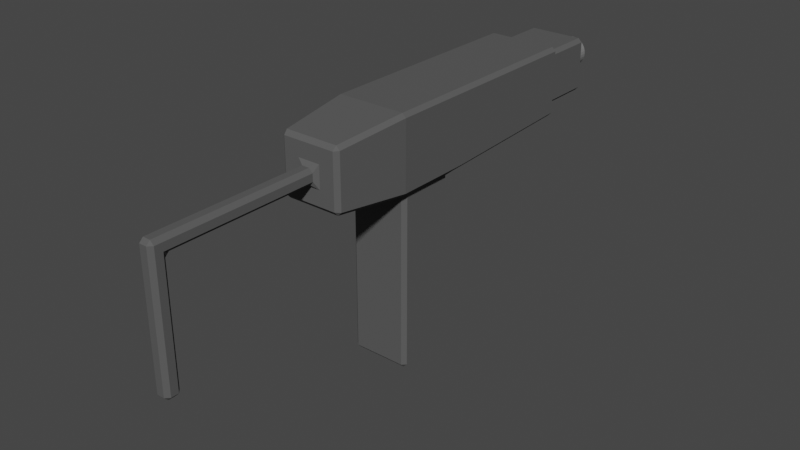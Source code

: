# Source: uzi.blend  (saved by Blender 3.6.13; exported with 4.5.12 LTS)
import bpy
from mathutils import Matrix  # noqa: F401  (used for matrix-valued properties, if any)

bpy.ops.wm.read_factory_settings(use_empty=True)
scene = bpy.context.scene
scene.name = 'Scene'

# ---- collections
col_collection = bpy.data.collections.new('Collection'); scene.collection.children.link(col_collection)

# ---- materials (node trees are filled in below, after node groups)
mat_body = bpy.data.materials.new('Body')
mat_body.alpha_threshold = 0.0
mat_body.use_transparent_shadow = False
mat_body.roughness = 0.5
mat_body.line_color = (0.0, 0.0, 0.0, 1.0)
mat_muzzle = bpy.data.materials.new('Muzzle')
mat_muzzle.use_transparent_shadow = False

# ---- material node trees
mat_body.use_nodes = True; mat_body.node_tree.nodes.clear()
_N = mat_body.node_tree.nodes; _L = mat_body.node_tree.links
n0 = _N.new('ShaderNodeOutputMaterial'); n0.name = 'Material Output'; n0.location = (300, 300)
n1 = _N.new('ShaderNodeBsdfPrincipled'); n1.name = 'Principled BSDF'; n1.location = (10, 300)
n1.distribution = 'GGX'
n1.subsurface_method = 'RANDOM_WALK_SKIN'
n1.inputs[0].default_value = (0.1, 0.1, 0.1, 1.0)
n1.inputs[3].default_value = 1.45
n1.inputs[13].default_value = 0.0
n1.inputs[27].default_value = (0.0, 0.0, 0.0, 1.0)
n1.inputs[28].default_value = 1.0
_L.new(n1.outputs[0], n0.inputs[0])
n0.is_active_output = True
mat_muzzle.use_nodes = True; mat_muzzle.node_tree.nodes.clear()
_N = mat_muzzle.node_tree.nodes; _L = mat_muzzle.node_tree.links
n0 = _N.new('ShaderNodeBsdfPrincipled'); n0.name = 'Principled BSDF'; n0.location = (10, 300)
n0.distribution = 'GGX'
n0.subsurface_method = 'RANDOM_WALK_SKIN'
n0.inputs[0].default_value = (0.2, 0.2, 0.2, 1.0)
n0.inputs[3].default_value = 1.45
n0.inputs[27].default_value = (0.0, 0.0, 0.0, 1.0)
n0.inputs[28].default_value = 1.0
n1 = _N.new('ShaderNodeOutputMaterial'); n1.name = 'Material Output'; n1.location = (300, 300)
_L.new(n0.outputs[0], n1.inputs[0])
n1.is_active_output = True

# ---- world
world_world = bpy.data.worlds.new('World'); scene.world = world_world
world_world.use_nodes = True; world_world.node_tree.nodes.clear()
_N = world_world.node_tree.nodes; _L = world_world.node_tree.links
n0 = _N.new('ShaderNodeOutputWorld'); n0.name = 'World Output'; n0.location = (300, 300)
n1 = _N.new('ShaderNodeBackground'); n1.name = 'Background'; n1.location = (10, 300)
n1.inputs[0].default_value = (0.05088, 0.05088, 0.05088, 1.0)
_L.new(n1.outputs[0], n0.inputs[0])
n0.is_active_output = True
world_world.color = (0.05088, 0.05088, 0.05088)
world_world.use_sun_shadow = False
world_world.sun_shadow_jitter_overblur = 0.0

# ---- meshes
me_cube = bpy.data.meshes.new('Cube')
me_cube.from_pydata([(0.6563, 0.7719, 1.088), (0.8438, 0.8656, 1.181), (0.75, 0.6781, 1.088), (0.6563, 0.6781, -3.319), (0.6563, 0.7719, -3.225), (0.75, 0.6781, -3.225), (0.75, -0.6344, 1.088), (0.8438, -0.8219, 1.181), (0.6563, -0.7281, 1.088), (0.75, -0.6344, -3.225), (0.6563, -0.7281, -3.225), (0.6563, -0.6344, -3.319), (-0.6563, 0.7719, 1.088), (-0.75, 0.6781, 1.088), (-0.8438, 0.8656, 1.181), (-0.75, 0.6781, -3.225), (-0.6563, 0.7719, -3.225), (-0.6563, 0.6781, -3.319), (-0.75, -0.6344, 1.088), (-0.6563, -0.7281, 1.088), (-0.8438, -0.8219, 1.181), (-0.6563, -0.6344, -3.319), (-0.6563, -0.7281, -3.225), (-0.75, -0.6344, -3.225), (0.9375, -0.9156, 1.275), (0.8436, -0.9156, 1.181), (-0.8436, -0.9156, 1.181), (-0.9375, -0.9156, 1.275), (0.8436, 0.9594, 1.181), (0.9375, 0.9594, 1.275), (-0.9375, 0.9594, 1.275), (-0.8436, 0.9594, 1.181), (0.8436, -0.9156, 3.056), (0.9375, -0.9156, 2.962), (-0.9375, -0.9156, 2.962), (-0.8436, -0.9156, 3.056), (0.9375, 0.9594, 2.962), (0.8436, 0.9594, 3.056), (-0.8436, 0.9594, 3.056), (-0.9375, 0.9594, 2.962), (-0.8436, 4.616, 1.328), (-0.9375, 4.616, 1.422), (-0.8438, 4.709, 1.425), (0.8438, 4.709, 1.425), (0.9375, 4.616, 1.422), (0.8436, 4.616, 1.328), (-0.8438, 4.709, 2.963), (-0.9375, 4.616, 2.962), (-0.8436, 4.616, 3.056), (0.8436, 4.616, 3.056), (0.9375, 4.616, 2.962), (0.8438, 4.709, 2.963), (0.6654, -2.697, 1.36), (0.7593, -2.697, 1.453), (0.6563, -2.791, 1.463), (-0.6563, -2.791, 1.463), (-0.7593, -2.697, 1.453), (-0.6654, -2.697, 1.36), (0.6563, -2.791, 2.775), (0.7593, -2.697, 2.784), (0.6654, -2.697, 2.878), (-0.6654, -2.697, 2.878), (-0.7593, -2.697, 2.784), (-0.6563, -2.791, 2.775), (-0.6563, 4.803, 1.519), (-0.8438, 4.709, 1.425), (-0.75, 4.803, 1.613), (0.6563, 4.803, 1.519), (0.75, 4.803, 1.613), (0.8438, 4.709, 1.425), (-0.6563, 4.803, 2.869), (-0.75, 4.803, 2.775), (-0.8438, 4.709, 2.963), (0.6563, 4.803, 2.869), (0.8438, 4.709, 2.963), (0.75, 4.803, 2.775), (-0.6563, 6.116, 1.519), (-0.75, 6.116, 1.613), (-0.6563, 6.209, 1.613), (0.6563, 6.116, 1.519), (0.6563, 6.209, 1.613), (0.75, 6.116, 1.613), (-0.6563, 6.116, 2.869), (-0.6563, 6.209, 2.775), (-0.75, 6.116, 2.775), (0.6563, 6.116, 2.869), (0.75, 6.116, 2.775), (0.6563, 6.209, 2.775), (0.09375, -2.884, 1.931), (0.2813, -2.791, 1.838), (0.1875, -2.884, 2.025), (-0.09375, -2.884, 1.931), (-0.1875, -2.884, 2.025), (-0.2813, -2.791, 1.838), (0.09375, -2.884, 2.306), (0.1875, -2.884, 2.213), (0.2813, -2.791, 2.4), (-0.09375, -2.884, 2.306), (-0.2813, -2.791, 2.4), (-0.1875, -2.884, 2.213), (0.09375, -6.541, 1.838), (0.09375, -6.447, 1.931), (0.1875, -6.634, 2.025), (-0.09375, -6.541, 1.838), (-0.1875, -6.634, 2.025), (-0.09375, -6.447, 1.931), (0.09375, -6.541, 2.306), (0.1875, -6.541, 2.213), (-0.1875, -6.541, 2.213), (-0.09375, -6.541, 2.306), (0.09375, -6.916, 1.931), (0.1875, -6.822, 1.931), (-0.1875, -6.822, 1.931), (-0.09375, -6.916, 1.931), (0.09375, -6.822, 2.306), (0.09375, -6.916, 2.213), (0.1875, -6.822, 2.213), (-0.09375, -6.822, 2.306), (-0.1875, -6.822, 2.213), (-0.09375, -6.916, 2.213), (0.09375, -6.541, -0.9749), (0.1875, -6.634, -0.9749), (0.09375, -6.634, -1.069), (-0.09375, -6.541, -0.9749), (-0.09375, -6.634, -1.069), (-0.1875, -6.634, -0.9749), (0.09375, -6.916, -0.9749), (0.09375, -6.822, -1.069), (0.1875, -6.822, -0.9749), (-0.09375, -6.916, -0.9749), (-0.1875, -6.822, -0.9749), (-0.09375, -6.822, -1.069), (0.05853, 6.959, 2.488), (-1.124e-08, 6.959, 2.494), (-6.921e-09, 6.959, 2.569), (-6.921e-09, 5.459, 2.569), (0.07316, 6.959, 2.562), (0.07316, 5.459, 2.562), (0.1435, 6.959, 2.54), (0.1435, 5.459, 2.54), (0.2083, 6.959, 2.506), (0.2083, 5.459, 2.506), (0.2652, 6.959, 2.459), (0.2652, 5.459, 2.459), (0.3118, 6.959, 2.402), (0.3118, 5.459, 2.402), (0.3465, 6.959, 2.337), (0.3465, 5.459, 2.337), (0.3678, 6.959, 2.267), (0.3678, 5.459, 2.267), (0.375, 6.959, 2.194), (0.375, 5.459, 2.194), (0.3678, 6.959, 2.121), (0.3678, 5.459, 2.121), (0.3465, 6.959, 2.05), (0.3465, 5.459, 2.05), (0.3118, 6.959, 1.986), (0.3118, 5.459, 1.986), (0.2652, 6.959, 1.929), (0.2652, 5.459, 1.929), (0.2083, 6.959, 1.882), (0.2083, 5.459, 1.882), (0.1435, 6.959, 1.847), (0.1435, 5.459, 1.847), (0.07316, 6.959, 1.826), (0.07316, 5.459, 1.826), (-6.921e-09, 6.959, 1.819), (-6.921e-09, 5.459, 1.819), (-0.07316, 6.959, 1.826), (-0.07316, 5.459, 1.826), (-0.1435, 6.959, 1.847), (-0.1435, 5.459, 1.847), (-0.2083, 6.959, 1.882), (-0.2083, 5.459, 1.882), (-0.2652, 6.959, 1.929), (-0.2652, 5.459, 1.929), (-0.3118, 6.959, 1.986), (-0.3118, 5.459, 1.986), (-0.3465, 6.959, 2.05), (-0.3465, 5.459, 2.05), (-0.3678, 6.959, 2.121), (-0.3678, 5.459, 2.121), (-0.375, 6.959, 2.194), (-0.375, 5.459, 2.194), (-0.3678, 6.959, 2.267), (-0.3678, 5.459, 2.267), (-0.3465, 6.959, 2.337), (-0.3465, 5.459, 2.337), (-0.3118, 6.959, 2.402), (-0.3118, 5.459, 2.402), (-0.2652, 6.959, 2.459), (-0.2652, 5.459, 2.459), (-0.2083, 6.959, 2.506), (-0.2083, 5.459, 2.506), (-0.1435, 6.959, 2.54), (-0.1435, 5.459, 2.54), (-0.07316, 6.959, 2.562), (-0.07316, 5.459, 2.562), (0.1148, 6.959, 2.471), (0.1667, 6.959, 2.443), (0.2121, 6.959, 2.406), (0.2494, 6.959, 2.361), (0.2772, 6.959, 2.309), (0.2942, 6.959, 2.252), (0.3, 6.959, 2.194), (0.2942, 6.959, 2.135), (0.2772, 6.959, 2.079), (0.2494, 6.959, 2.027), (0.2121, 6.959, 1.982), (0.1667, 6.959, 1.944), (0.1148, 6.959, 1.917), (0.05853, 6.959, 1.9), (-1.124e-08, 6.959, 1.894), (-0.05853, 6.959, 1.9), (-0.1148, 6.959, 1.917), (-0.1667, 6.959, 1.944), (-0.2121, 6.959, 1.982), (-0.2494, 6.959, 2.027), (-0.2772, 6.959, 2.079), (-0.2942, 6.959, 2.135), (-0.3, 6.959, 2.194), (-0.2942, 6.959, 2.252), (-0.2772, 6.959, 2.309), (-0.2494, 6.959, 2.361), (-0.2121, 6.959, 2.406), (-0.1667, 6.959, 2.443), (-0.1148, 6.959, 2.471), (-0.05853, 6.959, 2.488), (-0.05853, 6.209, 2.488), (-1.124e-08, 6.209, 2.494), (-0.1148, 6.209, 2.471), (-0.1667, 6.209, 2.443), (-0.2121, 6.209, 2.406), (-0.2494, 6.209, 2.361), (-0.2772, 6.209, 2.309), (-0.2942, 6.209, 2.252), (-0.3, 6.209, 2.194), (-0.2942, 6.209, 2.135), (-0.2772, 6.209, 2.079), (-0.2494, 6.209, 2.027), (-0.2121, 6.209, 1.982), (-0.1667, 6.209, 1.944), (-0.1148, 6.209, 1.917), (-0.05853, 6.209, 1.9), (-1.124e-08, 6.209, 1.894), (0.05853, 6.209, 1.9), (0.1148, 6.209, 1.917), (0.1667, 6.209, 1.944), (0.2121, 6.209, 1.982), (0.2494, 6.209, 2.027), (0.2772, 6.209, 2.079), (0.2942, 6.209, 2.135), (0.3, 6.209, 2.194), (0.2942, 6.209, 2.252), (0.2772, 6.209, 2.309), (0.2494, 6.209, 2.361), (0.2121, 6.209, 2.406), (0.1667, 6.209, 2.443), (0.1148, 6.209, 2.471), (0.05853, 6.209, 2.488)], [], [(7, 1, 28, 25), (20, 7, 25, 26), (14, 20, 26, 31), (10, 8, 19, 22), (1, 14, 31, 28), (5, 2, 6, 9), (24, 29, 36, 33), (23, 18, 13, 15), (26, 25, 52, 57), (17, 3, 11, 21), (38, 37, 49, 48), (43, 42, 65, 69), (24, 33, 59, 53), (34, 27, 56, 62), (51, 43, 69, 74), (36, 29, 44, 50), (32, 35, 61, 60), (30, 39, 47, 41), (63, 55, 93, 98), (30, 27, 34, 39), (37, 38, 35, 32), (28, 31, 40, 45), (80, 78, 83, 87), (42, 46, 72, 65), (46, 51, 74, 72), (55, 54, 89, 93), (91, 88, 101, 105), (75, 68, 81, 86), (66, 71, 84, 77), (70, 73, 85, 82), (94, 97, 109, 106), (54, 58, 96, 89), (58, 63, 98, 96), (67, 64, 76, 79), (102, 111, 128, 121), (103, 100, 120, 123), (99, 92, 104, 108), (90, 95, 107, 102), (124, 122, 127, 131), (113, 110, 115, 119), (112, 104, 125, 130), (110, 113, 129, 126), (108, 104, 112, 118), (102, 107, 116, 111), (106, 109, 117, 114), (0, 1, 2), (3, 4, 5), (6, 7, 8), (9, 10, 11), (12, 13, 14), (15, 16, 17), (18, 19, 20), (21, 22, 23), (40, 41, 42), (43, 44, 45), (46, 47, 48), (49, 50, 51), (52, 53, 54), (55, 56, 57), (58, 59, 60), (61, 62, 63), (64, 65, 66), (67, 68, 69), (70, 71, 72), (73, 74, 75), (76, 77, 78), (79, 80, 81), (82, 83, 84), (85, 86, 87), (88, 89, 90), (91, 92, 93), (94, 95, 96), (97, 98, 99), (100, 101, 102), (103, 104, 105), (114, 115, 116), (117, 118, 119), (120, 121, 122), (123, 124, 125), (126, 127, 128), (129, 130, 131), (17, 21, 23, 15), (3, 17, 16, 4), (2, 5, 4, 0), (22, 19, 18, 23), (8, 10, 9, 6), (12, 16, 15, 13), (7, 20, 19, 8), (1, 7, 6, 2), (21, 11, 10, 22), (20, 14, 13, 18), (14, 1, 0, 12), (11, 3, 5, 9), (29, 24, 25, 28), (27, 30, 31, 26), (37, 32, 33, 36), (35, 38, 39, 34), (42, 43, 45, 40), (48, 49, 51, 46), (41, 47, 46, 42), (50, 44, 43, 51), (36, 50, 49, 37), (47, 39, 38, 48), (30, 41, 40, 31), (44, 29, 28, 45), (54, 55, 57, 52), (60, 61, 63, 58), (53, 59, 58, 54), (62, 56, 55, 63), (24, 53, 52, 25), (56, 27, 26, 57), (32, 60, 59, 33), (34, 62, 61, 35), (64, 67, 69, 65), (72, 74, 73, 70), (65, 72, 71, 66), (74, 69, 68, 75), (78, 80, 79, 76), (82, 85, 87, 83), (77, 84, 83, 78), (86, 81, 80, 87), (75, 86, 85, 73), (84, 71, 70, 82), (76, 64, 66, 77), (81, 68, 67, 79), (88, 91, 93, 89), (96, 98, 97, 94), (89, 96, 95, 90), (98, 93, 92, 99), (100, 103, 105, 101), (91, 105, 104, 92), (109, 97, 99, 108), (107, 95, 94, 106), (101, 88, 90, 102), (114, 117, 119, 115), (111, 116, 115, 110), (118, 112, 113, 119), (106, 114, 116, 107), (117, 109, 108, 118), (122, 124, 123, 120), (126, 129, 131, 127), (127, 122, 121, 128), (130, 125, 124, 131), (112, 130, 129, 113), (128, 111, 110, 126), (120, 100, 102, 121), (125, 104, 103, 123), (16, 12, 0, 4), (138, 140, 199, 198), (134, 135, 137, 136), (154, 156, 207, 206), (136, 137, 139, 138), (170, 172, 215, 214), (138, 139, 141, 140), (186, 188, 223, 222), (140, 141, 143, 142), (148, 150, 204, 203), (142, 143, 145, 144), (164, 166, 212, 211), (144, 145, 147, 146), (180, 182, 220, 219), (146, 147, 149, 148), (142, 144, 201, 200), (148, 149, 151, 150), (196, 134, 133, 227), (150, 151, 153, 152), (158, 160, 209, 208), (152, 153, 155, 154), (174, 176, 217, 216), (154, 155, 157, 156), (190, 192, 225, 224), (156, 157, 159, 158), (136, 138, 198, 132), (158, 159, 161, 160), (152, 154, 206, 205), (160, 161, 163, 162), (168, 170, 214, 213), (162, 163, 165, 164), (184, 186, 222, 221), (164, 165, 167, 166), (146, 148, 203, 202), (166, 167, 169, 168), (162, 164, 211, 210), (168, 169, 171, 170), (178, 180, 219, 218), (170, 171, 173, 172), (194, 196, 227, 226), (172, 173, 175, 174), (140, 142, 200, 199), (174, 175, 177, 176), (156, 158, 208, 207), (176, 177, 179, 178), (172, 174, 216, 215), (178, 179, 181, 180), (188, 190, 224, 223), (180, 181, 183, 182), (150, 152, 205, 204), (182, 183, 185, 184), (166, 168, 213, 212), (184, 185, 187, 186), (182, 184, 221, 220), (186, 187, 189, 188), (144, 146, 202, 201), (188, 189, 191, 190), (134, 136, 132, 133), (190, 191, 193, 192), (160, 162, 210, 209), (192, 193, 195, 194), (137, 135, 197, 195, 193, 191, 189, 187, 185, 183, 181, 179, 177, 175, 173, 171, 169, 167, 165, 163, 161, 159, 157, 155, 153, 151, 149, 147, 145, 143, 141, 139), (218, 219, 237, 238), (194, 195, 197, 196), (192, 194, 226, 225), (196, 197, 135, 134), (176, 178, 218, 217), (229, 259, 258, 257, 256, 255, 254, 253, 252, 251, 250, 249, 248, 247, 246, 245, 244, 243, 242, 241, 240, 239, 238, 237, 236, 235, 234, 233, 232, 231, 230, 228), (199, 200, 256, 257), (207, 208, 248, 249), (215, 216, 240, 241), (223, 224, 232, 233), (133, 132, 259, 229), (204, 205, 251, 252), (212, 213, 243, 244), (220, 221, 235, 236), (201, 202, 254, 255), (209, 210, 246, 247), (217, 218, 238, 239), (225, 226, 230, 231), (198, 199, 257, 258), (206, 207, 249, 250), (214, 215, 241, 242), (222, 223, 233, 234), (203, 204, 252, 253), (211, 212, 244, 245), (219, 220, 236, 237), (200, 201, 255, 256), (208, 209, 247, 248), (216, 217, 239, 240), (224, 225, 231, 232), (132, 198, 258, 259), (205, 206, 250, 251), (213, 214, 242, 243), (227, 133, 229, 228), (221, 222, 234, 235), (226, 227, 228, 230), (202, 203, 253, 254), (210, 211, 245, 246)])
me_cube.polygons.foreach_set('material_index', [0, 0, 0, 0, 0, 0, 0, 0, 0, 0, 0, 0, 0, 0, 0, 0, 0, 0, 0, 0, 0, 0, 0, 0, 0, 0, 0, 0, 0, 0, 0, 0, 0, 0, 0, 0, 0, 0, 0, 0, 0, 0, 0, 0, 0, 0, 0, 0, 0, 0, 0, 0, 0, 0, 0, 0, 0, 0, 0, 0, 0, 0, 0, 0, 0, 0, 0, 0, 0, 0, 0, 0, 0, 0, 0, 0, 0, 0, 0, 0, 0, 0, 0, 0, 0, 0, 0, 0, 0, 0, 0, 0, 0, 0, 0, 0, 0, 0, 0, 0, 0, 0, 0, 0, 0, 0, 0, 0, 0, 0, 0, 0, 0, 0, 0, 0, 0, 0, 0, 0, 0, 0, 0, 0, 0, 0, 0, 0, 0, 0, 0, 0, 0, 0, 0, 0, 0, 0, 0, 0, 0, 0, 0, 0, 0, 0, 0, 0, 1, 1, 1, 1, 1, 1, 1, 1, 1, 1, 1, 1, 1, 1, 1, 1, 1, 1, 1, 1, 1, 1, 1, 1, 1, 1, 1, 1, 1, 1, 1, 1, 1, 1, 1, 1, 1, 1, 1, 1, 1, 1, 1, 1, 1, 1, 1, 1, 1, 1, 1, 1, 1, 1, 1, 1, 1, 1, 1, 1, 1, 1, 1, 1, 1, 1, 1, 1, 1, 1, 1, 1, 1, 1, 1, 1, 1, 1, 1, 1, 1, 1, 1, 1, 1, 1, 1, 1, 1, 1, 1, 1, 1, 1, 1, 1, 1, 1])
_uv = me_cube.uv_layers.new(name='UVMap')
_uv.uv.foreach_set('vector', [0.625, 0.75, 0.625, 0.5, 0.625, 0.4869, 0.625, 0.7631, 0.625, 1.0, 0.625, 0.75, 0.625, 0.7625, 0.625, 0.9875, 0.625, 0.25, 0.625, 0.0, 0.625, -0.01311, 0.625, 0.2631, 0.3802, 0.7656, 0.6198, 0.7656, 0.6198, 0.9844, 0.3802, 0.9844, 0.625, 0.5, 0.625, 0.25, 0.625, 0.2625, 0.625, 0.4875, 0.3802, 0.5156, 0.6198, 0.5156, 0.6198, 0.7344, 0.3802, 0.7344, 0.625, 0.75, 0.625, 0.5, 0.625, 0.5, 0.625, 0.75, 0.3802, 0.01562, 0.6198, 0.01562, 0.6198, 0.2344, 0.3802, 0.2344, 0.625, 0.9875, 0.625, 0.7625, 0.625, 0.765, 0.625, 0.985, 0.1406, 0.5156, 0.3594, 0.5156, 0.3594, 0.7344, 0.1406, 0.7344, 0.8625, 0.5, 0.6375, 0.5, 0.6375, 0.5, 0.8625, 0.5, 0.625, 0.5, 0.625, 0.25, 0.625, 0.25, 0.625, 0.5, 0.625, 0.75, 0.625, 0.75, 0.625, 0.75, 0.625, 0.75, 0.625, 0.0, 0.625, 0.0, 0.625, 0.0, 0.625, 0.0, 0.625, 0.5, 0.625, 0.5, 0.625, 0.5, 0.625, 0.5, 0.625, 0.5, 0.625, 0.5, 0.625, 0.5, 0.625, 0.5, 0.6375, 0.75, 0.8625, 0.75, 0.86, 0.75, 0.64, 0.75, 0.625, 0.25, 0.625, 0.25, 0.625, 0.25, 0.625, 0.25, 0.625, 0.0, 0.625, 0.0, 0.625, 0.0, 0.625, 0.0, 0.625, 0.25, 0.625, 0.0, 0.625, 0.0, 0.625, 0.25, 0.6375, 0.5, 0.8625, 0.5, 0.8625, 0.75, 0.6375, 0.75, 0.625, 0.4875, 0.625, 0.2625, 0.625, 0.2625, 0.625, 0.4875, 0.625, 0.4844, 0.625, 0.2656, 0.625, 0.2656, 0.625, 0.4844, 0.625, 0.25, 0.625, 0.25, 0.625, 0.25, 0.625, 0.25, 0.875, 0.5, 0.625, 0.5, 0.625, 0.5, 0.875, 0.5, 0.625, 1.0, 0.625, 0.75, 0.625, 0.75, 0.625, 1.0, 0.625, 0.9375, 0.625, 0.8125, 0.625, 0.8125, 0.625, 0.9375, 0.625, 0.5, 0.625, 0.5, 0.625, 0.5, 0.625, 0.5, 0.625, 0.25, 0.625, 0.25, 0.625, 0.25, 0.625, 0.25, 0.8594, 0.5, 0.6406, 0.5, 0.6406, 0.5, 0.8594, 0.5, 0.6875, 0.75, 0.8125, 0.75, 0.8125, 0.75, 0.6875, 0.75, 0.625, 0.75, 0.625, 0.75, 0.625, 0.75, 0.625, 0.75, 0.625, 0.75, 0.875, 0.75, 0.875, 0.75, 0.625, 0.75, 0.625, 0.4844, 0.625, 0.2656, 0.625, 0.2656, 0.625, 0.4844, 0.625, 0.75, 0.625, 0.75, 0.625, 0.75, 0.625, 0.75, 0.625, 0.9375, 0.625, 0.8125, 0.625, 0.8125, 0.625, 0.9375, 0.625, 0.0, 0.625, 0.0, 0.625, 0.0, 0.625, 0.0, 0.625, 0.75, 0.625, 0.75, 0.625, 0.75, 0.625, 0.75, 0.625, 0.9375, 0.625, 0.8125, 0.625, 0.8125, 0.625, 0.9375, 0.625, 0.9375, 0.625, 0.8125, 0.625, 0.8125, 0.625, 0.9375, 0.625, 0.0, 0.625, 0.0, 0.625, 0.0, 0.625, 0.0, 0.625, 0.8125, 0.625, 0.9375, 0.625, 0.9375, 0.625, 0.8125, 0.625, 0.0, 0.625, 0.0, 0.625, 0.0, 0.625, 0.0, 0.625, 0.75, 0.625, 0.75, 0.625, 0.75, 0.625, 0.75, 0.6875, 0.75, 0.8125, 0.75, 0.8125, 0.75, 0.6875, 0.75, 0.6198, 0.4844, 0.625, 0.5, 0.6198, 0.5156, 0.3594, 0.5156, 0.3594, 0.5, 0.375, 0.5156, 0.6198, 0.7344, 0.625, 0.75, 0.6198, 0.7656, 0.375, 0.7344, 0.3594, 0.75, 0.3594, 0.7344, 0.6198, 0.2656, 0.6198, 0.2344, 0.625, 0.25, 0.125, 0.5156, 0.1406, 0.5, 0.1406, 0.5156, 0.6198, 0.01562, 0.6198, 0.0, 0.625, 0.0, 0.1406, 0.7344, 0.1406, 0.75, 0.125, 0.7344, 0.625, 0.2625, 0.625, 0.25, 0.625, 0.25, 0.625, 0.5, 0.625, 0.5, 0.625, 0.4875, 0.625, 0.25, 0.625, 0.25, 0.625, 0.25, 0.6375, 0.5, 0.625, 0.5, 0.625, 0.5, 0.625, 0.765, 0.625, 0.75, 0.625, 0.75, 0.625, 0.9844, 0.625, 1.0, 0.625, 0.985, 0.625, 0.75, 0.625, 0.75, 0.64, 0.75, 0.625, 0.0, 0.625, 0.0, 0.625, 0.0, 0.625, 0.2656, 0.625, 0.25, 0.625, 0.25, 0.625, 0.4844, 0.625, 0.5, 0.625, 0.5, 0.625, 0.25, 0.625, 0.25, 0.625, 0.25, 0.6406, 0.5, 0.625, 0.5, 0.625, 0.5, 0.625, 0.2656, 0.625, 0.25, 0.625, 0.2656, 0.625, 0.4844, 0.625, 0.4844, 0.625, 0.5, 0.625, 0.25, 0.625, 0.25, 0.625, 0.25, 0.625, 0.4844, 0.625, 0.5, 0.625, 0.4844, 0.625, 0.8125, 0.625, 0.75, 0.625, 0.75, 0.625, 0.9375, 0.625, 1.0, 0.625, 1.0, 0.6875, 0.75, 0.625, 0.75, 0.625, 0.75, 0.625, 0.0, 0.625, 0.0, 0.625, 0.0, 0.625, 0.8125, 0.625, 0.8125, 0.625, 0.75, 0.625, 0.0, 0.625, 0.0, 0.625, 0.0, 0.625, 0.8125, 0.625, 0.8125, 0.625, 0.75, 0.625, 0.0, 0.625, 0.0, 0.625, 0.0, 0.625, 0.8125, 0.625, 0.75, 0.625, 0.8125, 0.625, 0.9375, 0.625, 0.9375, 0.625, 1.0, 0.625, 0.8125, 0.625, 0.8125, 0.625, 0.75, 0.625, 0.9375, 0.625, 1.0, 0.625, 0.9375, 0.1406, 0.5156, 0.1406, 0.7344, 0.125, 0.7344, 0.125, 0.5156, 0.3594, 0.5156, 0.1406, 0.5156, 0.1406, 0.5, 0.3594, 0.5, 0.6198, 0.5156, 0.3802, 0.5156, 0.3802, 0.4844, 0.6198, 0.4844, 0.3802, 0.0, 0.6198, 0.0, 0.6198, 0.01562, 0.3802, 0.01562, 0.6198, 0.7656, 0.3802, 0.7656, 0.3802, 0.7344, 0.6198, 0.7344, 0.6198, 0.2656, 0.3802, 0.2656, 0.3802, 0.2344, 0.6198, 0.2344, 0.625, 0.75, 0.625, 1.0, 0.6198, 0.9844, 0.6198, 0.7656, 0.625, 0.5, 0.625, 0.75, 0.6198, 0.7344, 0.6198, 0.5156, 0.1406, 0.7344, 0.3594, 0.7344, 0.3594, 0.75, 0.1406, 0.75, 0.625, 0.0, 0.625, 0.25, 0.6198, 0.2344, 0.6198, 0.01562, 0.625, 0.25, 0.625, 0.5, 0.6198, 0.4844, 0.6198, 0.2656, 0.3594, 0.7344, 0.3594, 0.5156, 0.3802, 0.5156, 0.3802, 0.7344, 0.625, 0.5, 0.625, 0.75, 0.625, 0.7631, 0.625, 0.4869, 0.625, 0.0, 0.625, 0.25, 0.625, 0.2631, 0.625, -0.01311, 0.6375, 0.5, 0.6375, 0.75, 0.625, 0.75, 0.625, 0.5, 0.625, 0.0, 0.625, 0.25, 0.625, 0.25, 0.625, 0.0, 0.625, 0.25, 0.625, 0.5, 0.625, 0.4875, 0.625, 0.2625, 0.8625, 0.5, 0.6375, 0.5, 0.625, 0.5, 0.875, 0.5, 0.625, 0.25, 0.625, 0.25, 0.625, 0.25, 0.625, 0.25, 0.625, 0.5, 0.625, 0.5, 0.625, 0.5, 0.625, 0.5, 0.625, 0.5, 0.625, 0.5, 0.6375, 0.5, 0.6375, 0.5, 0.625, 0.25, 0.625, 0.25, 0.625, 0.25, 0.625, 0.25, 0.625, 0.25, 0.625, 0.25, 0.625, 0.2625, 0.625, 0.2625, 0.625, 0.5, 0.625, 0.5, 0.625, 0.4875, 0.625, 0.4875, 0.625, 0.75, 0.625, 1.0, 0.625, 0.985, 0.625, 0.765, 0.64, 0.75, 0.86, 0.75, 0.875, 0.75, 0.625, 0.75, 0.625, 0.75, 0.625, 0.75, 0.625, 0.75, 0.625, 0.75, 0.625, 0.0, 0.625, 0.0, 0.625, 0.0, 0.625, 0.0, 0.625, 0.75, 0.625, 0.75, 0.625, 0.765, 0.625, 0.7625, 0.625, 1.0, 0.625, 1.0, 0.625, 0.9875, 0.625, 0.985, 0.6375, 0.75, 0.64, 0.75, 0.625, 0.75, 0.625, 0.75, 0.625, 0.0, 0.625, 0.0, 0.625, 0.0, 0.625, 0.0, 0.625, 0.2656, 0.625, 0.4844, 0.625, 0.5, 0.625, 0.25, 0.875, 0.5, 0.625, 0.5, 0.6406, 0.5, 0.8594, 0.5, 0.625, 0.25, 0.625, 0.25, 0.625, 0.25, 0.625, 0.25, 0.625, 0.5, 0.625, 0.5, 0.625, 0.5, 0.625, 0.5, 0.625, 0.2656, 0.625, 0.4844, 0.625, 0.4844, 0.625, 0.2656, 0.625, 0.2656, 0.625, 0.4844, 0.625, 0.4844, 0.625, 0.2656, 0.625, 0.25, 0.625, 0.25, 0.625, 0.2656, 0.625, 0.2656, 0.625, 0.5, 0.625, 0.5, 0.625, 0.4844, 0.625, 0.4844, 0.625, 0.5, 0.625, 0.5, 0.6406, 0.5, 0.6406, 0.5, 0.625, 0.25, 0.625, 0.25, 0.625, 0.25, 0.625, 0.25, 0.625, 0.2656, 0.625, 0.2656, 0.625, 0.25, 0.625, 0.25, 0.625, 0.5, 0.625, 0.5, 0.625, 0.4844, 0.625, 0.4844, 0.625, 0.8125, 0.625, 0.9375, 0.625, 1.0, 0.625, 0.75, 0.625, 0.75, 0.875, 0.75, 0.8125, 0.75, 0.6875, 0.75, 0.625, 0.75, 0.625, 0.75, 0.625, 0.75, 0.625, 0.75, 0.625, 0.0, 0.625, 0.0, 0.625, 0.0, 0.625, 0.0, 0.625, 0.8125, 0.625, 0.9375, 0.625, 0.9375, 0.625, 0.8125, 0.625, 0.9375, 0.625, 0.9375, 0.625, 1.0, 0.625, 1.0, 0.625, 0.0, 0.625, 0.0, 0.625, 0.0, 0.625, 0.0, 0.625, 0.75, 0.625, 0.75, 0.6875, 0.75, 0.6875, 0.75, 0.625, 0.8125, 0.625, 0.8125, 0.625, 0.75, 0.625, 0.75, 0.625, 0.8125, 0.625, 0.9375, 0.625, 0.9375, 0.625, 0.8125, 0.625, 0.75, 0.625, 0.75, 0.625, 0.8125, 0.625, 0.8125, 0.625, 0.0, 0.625, 0.0, 0.625, 0.0, 0.625, 0.0, 0.6875, 0.75, 0.6875, 0.75, 0.625, 0.75, 0.625, 0.75, 0.625, 0.0, 0.625, 0.0, 0.625, 0.0, 0.625, 0.0, 0.625, 0.8125, 0.625, 0.9375, 0.625, 0.9375, 0.625, 0.8125, 0.625, 0.8125, 0.625, 0.9375, 0.625, 0.9375, 0.625, 0.8125, 0.625, 0.8125, 0.625, 0.8125, 0.625, 0.75, 0.625, 0.75, 0.625, 1.0, 0.625, 1.0, 0.625, 0.9375, 0.625, 0.9375, 0.625, 0.0, 0.625, 0.0, 0.625, 0.0, 0.625, 0.0, 0.625, 0.75, 0.625, 0.75, 0.625, 0.8125, 0.625, 0.8125, 0.625, 0.8125, 0.625, 0.8125, 0.625, 0.75, 0.625, 0.75, 0.625, 0.0, 0.625, 0.0, 0.625, 0.0, 0.625, 0.0, 0.3802, 0.2656, 0.6198, 0.2656, 0.6198, 0.4844, 0.3802, 0.4844, 0.9375, 0.5, 0.9062, 0.5, 0.9062, 0.5, 0.9375, 0.5, 1.0, 0.5, 1.0, 1.0, 0.9688, 1.0, 0.9688, 0.5, 0.6875, 0.5, 0.6562, 0.5, 0.6562, 0.5, 0.6875, 0.5, 0.9688, 0.5, 0.9688, 1.0, 0.9375, 1.0, 0.9375, 0.5, 0.4375, 0.5, 0.4062, 0.5, 0.4062, 0.5, 0.4375, 0.5, 0.9375, 0.5, 0.9375, 1.0, 0.9062, 1.0, 0.9062, 0.5, 0.1875, 0.5, 0.1562, 0.5, 0.1562, 0.5, 0.1875, 0.5, 0.9062, 0.5, 0.9062, 1.0, 0.875, 1.0, 0.875, 0.5, 0.7812, 0.5, 0.75, 0.5, 0.75, 0.5, 0.7812, 0.5, 0.875, 0.5, 0.875, 1.0, 0.8438, 1.0, 0.8438, 0.5, 0.5312, 0.5, 0.5, 0.5, 0.5, 0.5, 0.5312, 0.5, 0.8438, 0.5, 0.8438, 1.0, 0.8125, 1.0, 0.8125, 0.5, 0.2812, 0.5, 0.25, 0.5, 0.25, 0.5, 0.2812, 0.5, 0.8125, 0.5, 0.8125, 1.0, 0.7812, 1.0, 0.7812, 0.5, 0.875, 0.5, 0.8438, 0.5, 0.8438, 0.5, 0.875, 0.5, 0.7812, 0.5, 0.7812, 1.0, 0.75, 1.0, 0.75, 0.5, 0.03125, 0.5, 0.0, 0.5, 0.0, 0.5, 0.03125, 0.5, 0.75, 0.5, 0.75, 1.0, 0.7188, 1.0, 0.7188, 0.5, 0.625, 0.5, 0.5938, 0.5, 0.5938, 0.5, 0.625, 0.5, 0.7188, 0.5, 0.7188, 1.0, 0.6875, 1.0, 0.6875, 0.5, 0.375, 0.5, 0.3438, 0.5, 0.3438, 0.5, 0.375, 0.5, 0.6875, 0.5, 0.6875, 1.0, 0.6562, 1.0, 0.6562, 0.5, 0.125, 0.5, 0.09375, 0.5, 0.09375, 0.5, 0.125, 0.5, 0.6562, 0.5, 0.6562, 1.0, 0.625, 1.0, 0.625, 0.5, 0.9688, 0.5, 0.9375, 0.5, 0.9375, 0.5, 0.9688, 0.5, 0.625, 0.5, 0.625, 1.0, 0.5938, 1.0, 0.5938, 0.5, 0.7188, 0.5, 0.6875, 0.5, 0.6875, 0.5, 0.7188, 0.5, 0.5938, 0.5, 0.5938, 1.0, 0.5625, 1.0, 0.5625, 0.5, 0.4688, 0.5, 0.4375, 0.5, 0.4375, 0.5, 0.4688, 0.5, 0.5625, 0.5, 0.5625, 1.0, 0.5312, 1.0, 0.5312, 0.5, 0.2188, 0.5, 0.1875, 0.5, 0.1875, 0.5, 0.2188, 0.5, 0.5312, 0.5, 0.5312, 1.0, 0.5, 1.0, 0.5, 0.5, 0.8125, 0.5, 0.7812, 0.5, 0.7812, 0.5, 0.8125, 0.5, 0.5, 0.5, 0.5, 1.0, 0.4688, 1.0, 0.4688, 0.5, 0.5625, 0.5, 0.5312, 0.5, 0.5312, 0.5, 0.5625, 0.5, 0.4688, 0.5, 0.4688, 1.0, 0.4375, 1.0, 0.4375, 0.5, 0.3125, 0.5, 0.2812, 0.5, 0.2812, 0.5, 0.3125, 0.5, 0.4375, 0.5, 0.4375, 1.0, 0.4062, 1.0, 0.4062, 0.5, 0.0625, 0.5, 0.03125, 0.5, 0.03125, 0.5, 0.0625, 0.5, 0.4062, 0.5, 0.4062, 1.0, 0.375, 1.0, 0.375, 0.5, 0.9062, 0.5, 0.875, 0.5, 0.875, 0.5, 0.9062, 0.5, 0.375, 0.5, 0.375, 1.0, 0.3438, 1.0, 0.3438, 0.5, 0.6562, 0.5, 0.625, 0.5, 0.625, 0.5, 0.6562, 0.5, 0.3438, 0.5, 0.3438, 1.0, 0.3125, 1.0, 0.3125, 0.5, 0.4062, 0.5, 0.375, 0.5, 0.375, 0.5, 0.4062, 0.5, 0.3125, 0.5, 0.3125, 1.0, 0.2812, 1.0, 0.2812, 0.5, 0.1562, 0.5, 0.125, 0.5, 0.125, 0.5, 0.1562, 0.5, 0.2812, 0.5, 0.2812, 1.0, 0.25, 1.0, 0.25, 0.5, 0.75, 0.5, 0.7188, 0.5, 0.7188, 0.5, 0.75, 0.5, 0.25, 0.5, 0.25, 1.0, 0.2188, 1.0, 0.2188, 0.5, 0.5, 0.5, 0.4688, 0.5, 0.4688, 0.5, 0.5, 0.5, 0.2188, 0.5, 0.2188, 1.0, 0.1875, 1.0, 0.1875, 0.5, 0.25, 0.5, 0.2188, 0.5, 0.2188, 0.5, 0.25, 0.5, 0.1875, 0.5, 0.1875, 1.0, 0.1562, 1.0, 0.1562, 0.5, 0.8438, 0.5, 0.8125, 0.5, 0.8125, 0.5, 0.8438, 0.5, 0.1562, 0.5, 0.1562, 1.0, 0.125, 1.0, 0.125, 0.5, 1.0, 0.5, 0.9688, 0.5, 0.9688, 0.5, 1.0, 0.5, 0.125, 0.5, 0.125, 1.0, 0.09375, 1.0, 0.09375, 0.5, 0.5938, 0.5, 0.5625, 0.5, 0.5625, 0.5, 0.5938, 0.5, 0.09375, 0.5, 0.09375, 1.0, 0.0625, 1.0, 0.0625, 0.5, 0.2968, 0.4854, 0.25, 0.49, 0.2032, 0.4854, 0.1582, 0.4717, 0.1167, 0.4496, 0.08029, 0.4197, 0.05045, 0.3833, 0.02827, 0.3418, 0.01461, 0.2968, 0.01, 0.25, 0.01461, 0.2032, 0.02827, 0.1582, 0.05045, 0.1167, 0.08029, 0.08029, 0.1167, 0.05045, 0.1582, 0.02827, 0.2032, 0.01461, 0.25, 0.01, 0.2968, 0.01461, 0.3418, 0.02827, 0.3833, 0.05045, 0.4197, 0.08029, 0.4496, 0.1167, 0.4717, 0.1582, 0.4854, 0.2032, 0.49, 0.25, 0.4854, 0.2968, 0.4717, 0.3418, 0.4496, 0.3833, 0.4197, 0.4197, 0.3833, 0.4496, 0.3418, 0.4717, 0.3125, 0.5, 0.2812, 0.5, 0.2812, 0.5, 0.3125, 0.5, 0.0625, 0.5, 0.0625, 1.0, 0.03125, 1.0, 0.03125, 0.5, 0.09375, 0.5, 0.0625, 0.5, 0.0625, 0.5, 0.09375, 0.5, 0.03125, 0.5, 0.03125, 1.0, 0.0, 1.0, 0.0, 0.5, 0.3438, 0.5, 0.3125, 0.5, 0.3125, 0.5, 0.3438, 0.5, 0.75, 0.49, 0.7968, 0.4854, 0.8418, 0.4717, 0.8833, 0.4496, 0.9197, 0.4197, 0.9496, 0.3833, 0.9717, 0.3418, 0.9854, 0.2968, 0.99, 0.25, 0.9854, 0.2032, 0.9717, 0.1582, 0.9496, 0.1167, 0.9197, 0.08029, 0.8833, 0.05045, 0.8418, 0.02827, 0.7968, 0.01461, 0.75, 0.01, 0.7032, 0.01461, 0.6582, 0.02827, 0.6167, 0.05045, 0.5803, 0.08029, 0.5504, 0.1167, 0.5283, 0.1582, 0.5146, 0.2032, 0.51, 0.25, 0.5146, 0.2968, 0.5283, 0.3418, 0.5504, 0.3833, 0.5803, 0.4197, 0.6167, 0.4496, 0.6582, 0.4717, 0.7032, 0.4854, 0.9062, 0.5, 0.875, 0.5, 0.875, 0.5, 0.9062, 0.5, 0.6562, 0.5, 0.625, 0.5, 0.625, 0.5, 0.6562, 0.5, 0.4062, 0.5, 0.375, 0.5, 0.375, 0.5, 0.4062, 0.5, 0.1562, 0.5, 0.125, 0.5, 0.125, 0.5, 0.1562, 0.5, 1.0, 0.5, 0.9688, 0.5, 0.9688, 0.5, 1.0, 0.5, 0.75, 0.5, 0.7188, 0.5, 0.7188, 0.5, 0.75, 0.5, 0.5, 0.5, 0.4688, 0.5, 0.4688, 0.5, 0.5, 0.5, 0.25, 0.5, 0.2188, 0.5, 0.2188, 0.5, 0.25, 0.5, 0.8438, 0.5, 0.8125, 0.5, 0.8125, 0.5, 0.8438, 0.5, 0.5938, 0.5, 0.5625, 0.5, 0.5625, 0.5, 0.5938, 0.5, 0.3438, 0.5, 0.3125, 0.5, 0.3125, 0.5, 0.3438, 0.5, 0.09375, 0.5, 0.0625, 0.5, 0.0625, 0.5, 0.09375, 0.5, 0.9375, 0.5, 0.9062, 0.5, 0.9062, 0.5, 0.9375, 0.5, 0.6875, 0.5, 0.6562, 0.5, 0.6562, 0.5, 0.6875, 0.5, 0.4375, 0.5, 0.4062, 0.5, 0.4062, 0.5, 0.4375, 0.5, 0.1875, 0.5, 0.1562, 0.5, 0.1562, 0.5, 0.1875, 0.5, 0.7812, 0.5, 0.75, 0.5, 0.75, 0.5, 0.7812, 0.5, 0.5312, 0.5, 0.5, 0.5, 0.5, 0.5, 0.5312, 0.5, 0.2812, 0.5, 0.25, 0.5, 0.25, 0.5, 0.2812, 0.5, 0.875, 0.5, 0.8438, 0.5, 0.8438, 0.5, 0.875, 0.5, 0.625, 0.5, 0.5938, 0.5, 0.5938, 0.5, 0.625, 0.5, 0.375, 0.5, 0.3438, 0.5, 0.3438, 0.5, 0.375, 0.5, 0.125, 0.5, 0.09375, 0.5, 0.09375, 0.5, 0.125, 0.5, 0.9688, 0.5, 0.9375, 0.5, 0.9375, 0.5, 0.9688, 0.5, 0.7188, 0.5, 0.6875, 0.5, 0.6875, 0.5, 0.7188, 0.5, 0.4688, 0.5, 0.4375, 0.5, 0.4375, 0.5, 0.4688, 0.5, 0.03125, 0.5, 0.0, 0.5, 0.0, 0.5, 0.03125, 0.5, 0.2188, 0.5, 0.1875, 0.5, 0.1875, 0.5, 0.2188, 0.5, 0.0625, 0.5, 0.03125, 0.5, 0.03125, 0.5, 0.0625, 0.5, 0.8125, 0.5, 0.7812, 0.5, 0.7812, 0.5, 0.8125, 0.5, 0.5625, 0.5, 0.5312, 0.5, 0.5312, 0.5, 0.5625, 0.5])
me_cube.materials.append(mat_body)
me_cube.materials.append(mat_muzzle)
me_cube.use_mirror_vertex_groups = False
me_cube.update()

# ---- objects
ob_cube = bpy.data.objects.new('Cube', me_cube)

# ---- transforms, parenting, visibility, modifiers, constraints
ob_cube.location = (0.0, 0.0, 0.0)
ob_cube.scale = (0.05, 0.05, 0.05)
ob_cube.lock_rotations_4d = False
ob_cube.empty_display_type = 'ARROWS'
ob_cube.lineart.crease_threshold = 0.0

# ---- collection membership
col_collection.objects.link(ob_cube)

# ---- scene / render settings (as saved in the file)
scene.frame_start = 1; scene.frame_end = 250; scene.frame_set(1)
scene.render.engine = 'BLENDER_EEVEE_NEXT'
scene.cycles.sampling_pattern = 'TABULATED_SOBOL'
scene.view_settings.view_transform = 'Filmic'
bpy.context.view_layer.update()

# ---- added for rendering (the .blend has no active camera and no usable light): camera, sun
cam_auto = bpy.data.cameras.new('AutoCamera')
cam_auto.lens = 50.0
cam_auto.sensor_width = 36.0
cam_auto.clip_end = 1000.0
ob_auto_camera = bpy.data.objects.new('AutoCamera', cam_auto)
scene.collection.objects.link(ob_auto_camera)
ob_auto_camera.location = (0.71169, -0.852934, 0.562795)
ob_auto_camera.rotation_euler = (1.09748, -7.21219e-08, 0.694738)
scene.camera = ob_auto_camera
light_auto_sun = bpy.data.lights.new('AutoSun', 'SUN')
light_auto_sun.energy = 3.0
light_auto_sun.angle = 0.0523599
ob_auto_sun = bpy.data.objects.new('AutoSun', light_auto_sun)
scene.collection.objects.link(ob_auto_sun)
ob_auto_sun.rotation_euler = (0.872665, 0.174533, 0.523599)
bpy.context.view_layer.update()
